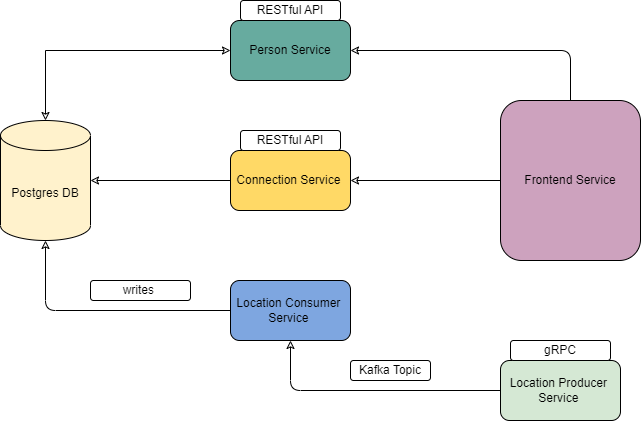

The diagram above was exported from draw.io. Its source (the exported page's mxGraphModel, read from the mxfile embedded in the PNG):
<mxGraphModel dx="2062" dy="1114" grid="1" gridSize="10" guides="1" tooltips="1" connect="1" arrows="1" fold="1" page="1" pageScale="1" pageWidth="850" pageHeight="1100" math="0" shadow="0">
  <root>
    <mxCell id="0" />
    <mxCell id="1" parent="0" />
    <mxCell id="dy1X4pvrYZ2z07jNBzcp-9" style="edgeStyle=orthogonalEdgeStyle;rounded=0;orthogonalLoop=1;jettySize=auto;html=1;exitX=1;exitY=0.5;exitDx=0;exitDy=0;exitPerimeter=0;entryX=0;entryY=0.5;entryDx=0;entryDy=0;endArrow=none;endFill=0;startArrow=classic;startFill=0;" edge="1" parent="1" source="dy1X4pvrYZ2z07jNBzcp-1" target="dy1X4pvrYZ2z07jNBzcp-3">
      <mxGeometry relative="1" as="geometry" />
    </mxCell>
    <mxCell id="dy1X4pvrYZ2z07jNBzcp-1" value="Postgres DB" style="shape=cylinder3;whiteSpace=wrap;html=1;boundedLbl=1;backgroundOutline=1;size=15;fillColor=#FFF2CC;" vertex="1" parent="1">
      <mxGeometry x="50" y="360" width="90" height="120" as="geometry" />
    </mxCell>
    <mxCell id="dy1X4pvrYZ2z07jNBzcp-13" style="edgeStyle=orthogonalEdgeStyle;rounded=0;orthogonalLoop=1;jettySize=auto;html=1;exitX=0;exitY=0.5;exitDx=0;exitDy=0;entryX=0.5;entryY=0;entryDx=0;entryDy=0;entryPerimeter=0;startArrow=classic;startFill=0;endArrow=classic;endFill=0;" edge="1" parent="1" source="dy1X4pvrYZ2z07jNBzcp-2" target="dy1X4pvrYZ2z07jNBzcp-1">
      <mxGeometry relative="1" as="geometry" />
    </mxCell>
    <mxCell id="dy1X4pvrYZ2z07jNBzcp-2" value="Person Service" style="rounded=1;whiteSpace=wrap;html=1;fillColor=#67AB9F;" vertex="1" parent="1">
      <mxGeometry x="280" y="260" width="120" height="60" as="geometry" />
    </mxCell>
    <mxCell id="dy1X4pvrYZ2z07jNBzcp-3" value="Connection Service&amp;nbsp;" style="rounded=1;whiteSpace=wrap;html=1;fillColor=#FFD966;" vertex="1" parent="1">
      <mxGeometry x="280" y="390" width="120" height="60" as="geometry" />
    </mxCell>
    <mxCell id="dy1X4pvrYZ2z07jNBzcp-23" style="edgeStyle=orthogonalEdgeStyle;rounded=1;orthogonalLoop=1;jettySize=auto;html=1;exitX=0;exitY=0.5;exitDx=0;exitDy=0;entryX=0.5;entryY=1;entryDx=0;entryDy=0;entryPerimeter=0;fontColor=#000000;startArrow=none;startFill=0;endArrow=classic;endFill=0;" edge="1" parent="1" source="dy1X4pvrYZ2z07jNBzcp-7" target="dy1X4pvrYZ2z07jNBzcp-1">
      <mxGeometry relative="1" as="geometry" />
    </mxCell>
    <mxCell id="dy1X4pvrYZ2z07jNBzcp-7" value="Location Consumer&amp;nbsp;&lt;br&gt;Service&amp;nbsp;" style="rounded=1;whiteSpace=wrap;html=1;fillColor=#7EA6E0;" vertex="1" parent="1">
      <mxGeometry x="280" y="520" width="120" height="60" as="geometry" />
    </mxCell>
    <mxCell id="dy1X4pvrYZ2z07jNBzcp-20" style="edgeStyle=orthogonalEdgeStyle;rounded=1;orthogonalLoop=1;jettySize=auto;html=1;exitX=0;exitY=0.5;exitDx=0;exitDy=0;entryX=1;entryY=0.5;entryDx=0;entryDy=0;startArrow=none;startFill=0;endArrow=classic;endFill=0;" edge="1" parent="1" source="dy1X4pvrYZ2z07jNBzcp-14" target="dy1X4pvrYZ2z07jNBzcp-3">
      <mxGeometry relative="1" as="geometry" />
    </mxCell>
    <mxCell id="dy1X4pvrYZ2z07jNBzcp-21" style="edgeStyle=orthogonalEdgeStyle;rounded=1;orthogonalLoop=1;jettySize=auto;html=1;exitX=0.5;exitY=0;exitDx=0;exitDy=0;entryX=1;entryY=0.5;entryDx=0;entryDy=0;fontColor=#000000;startArrow=none;startFill=0;endArrow=classic;endFill=0;" edge="1" parent="1" source="dy1X4pvrYZ2z07jNBzcp-14" target="dy1X4pvrYZ2z07jNBzcp-2">
      <mxGeometry relative="1" as="geometry" />
    </mxCell>
    <mxCell id="dy1X4pvrYZ2z07jNBzcp-14" value="Frontend Service" style="rounded=1;whiteSpace=wrap;html=1;fillColor=#CDA2BE;" vertex="1" parent="1">
      <mxGeometry x="550" y="340" width="140" height="160" as="geometry" />
    </mxCell>
    <mxCell id="dy1X4pvrYZ2z07jNBzcp-31" value="" style="edgeStyle=orthogonalEdgeStyle;rounded=1;orthogonalLoop=1;jettySize=auto;html=1;fontColor=#000000;startArrow=none;startFill=0;endArrow=classic;endFill=0;" edge="1" parent="1" source="dy1X4pvrYZ2z07jNBzcp-24" target="dy1X4pvrYZ2z07jNBzcp-7">
      <mxGeometry relative="1" as="geometry" />
    </mxCell>
    <mxCell id="dy1X4pvrYZ2z07jNBzcp-24" value="Location Producer&amp;nbsp;&lt;br&gt;Service&amp;nbsp;" style="rounded=1;whiteSpace=wrap;html=1;fillColor=#D5E8D4;" vertex="1" parent="1">
      <mxGeometry x="550" y="600" width="120" height="60" as="geometry" />
    </mxCell>
    <mxCell id="dy1X4pvrYZ2z07jNBzcp-25" value="RESTful API" style="rounded=1;whiteSpace=wrap;html=1;fontColor=#000000;fillColor=#FFFFFF;" vertex="1" parent="1">
      <mxGeometry x="290" y="240" width="100" height="20" as="geometry" />
    </mxCell>
    <mxCell id="dy1X4pvrYZ2z07jNBzcp-26" value="RESTful API" style="rounded=1;whiteSpace=wrap;html=1;fontColor=#000000;fillColor=#FFFFFF;" vertex="1" parent="1">
      <mxGeometry x="290" y="370" width="100" height="20" as="geometry" />
    </mxCell>
    <mxCell id="dy1X4pvrYZ2z07jNBzcp-27" value="gRPC" style="rounded=1;whiteSpace=wrap;html=1;fontColor=#000000;fillColor=#FFFFFF;" vertex="1" parent="1">
      <mxGeometry x="560" y="580" width="100" height="20" as="geometry" />
    </mxCell>
    <mxCell id="dy1X4pvrYZ2z07jNBzcp-28" value="writes&amp;nbsp;" style="rounded=1;whiteSpace=wrap;html=1;fontColor=#000000;fillColor=#FFFFFF;" vertex="1" parent="1">
      <mxGeometry x="140" y="520" width="100" height="20" as="geometry" />
    </mxCell>
    <mxCell id="dy1X4pvrYZ2z07jNBzcp-32" value="Kafka Topic" style="rounded=1;whiteSpace=wrap;html=1;fontColor=#000000;fillColor=#FFFFFF;rotation=0;" vertex="1" parent="1">
      <mxGeometry x="400" y="600" width="80" height="20" as="geometry" />
    </mxCell>
  </root>
</mxGraphModel>